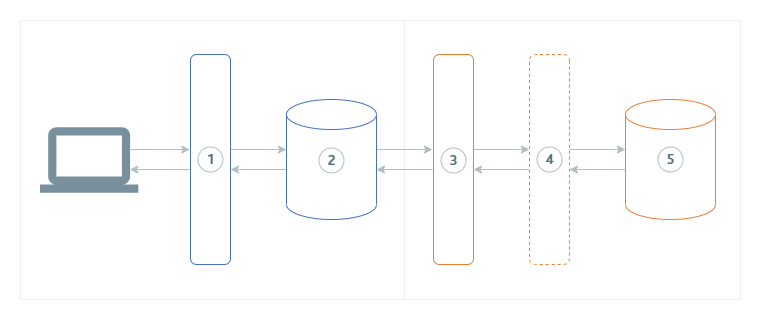

The diagram above was exported from draw.io. Its source (the exported page's mxGraphModel, read from the mxfile embedded in the PNG):
<mxGraphModel dx="1154" dy="642" grid="1" gridSize="10" guides="1" tooltips="1" connect="1" arrows="1" fold="1" page="1" pageScale="1" pageWidth="827" pageHeight="1169" math="0" shadow="0">
  <root>
    <mxCell id="WIyWlLk6GJQsqaUBKTNV-0" />
    <mxCell id="WIyWlLk6GJQsqaUBKTNV-1" parent="WIyWlLk6GJQsqaUBKTNV-0" />
    <mxCell id="rfu_g2fi2a8YxGVcv9IA-24" value="" style="rounded=0;whiteSpace=wrap;html=1;strokeColor=#ECEFF1;strokeWidth=1;" vertex="1" parent="WIyWlLk6GJQsqaUBKTNV-1">
      <mxGeometry x="424" y="231" width="336" height="279" as="geometry" />
    </mxCell>
    <mxCell id="rfu_g2fi2a8YxGVcv9IA-23" value="" style="rounded=0;whiteSpace=wrap;html=1;strokeColor=#ECEFF1;strokeWidth=1;" vertex="1" parent="WIyWlLk6GJQsqaUBKTNV-1">
      <mxGeometry x="40" y="231" width="384" height="279" as="geometry" />
    </mxCell>
    <mxCell id="rfu_g2fi2a8YxGVcv9IA-10" value="" style="endArrow=classic;html=1;rounded=0;strokeColor=#B0BEC5;entryX=0.044;entryY=0.417;entryDx=0;entryDy=0;entryPerimeter=0;strokeWidth=1;" edge="1" parent="WIyWlLk6GJQsqaUBKTNV-1">
      <mxGeometry width="50" height="50" relative="1" as="geometry">
        <mxPoint x="250" y="360" as="sourcePoint" />
        <mxPoint x="305.96000000000004" y="360.03999999999996" as="targetPoint" />
      </mxGeometry>
    </mxCell>
    <mxCell id="rfu_g2fi2a8YxGVcv9IA-11" value="" style="endArrow=classic;html=1;rounded=0;strokeColor=#B0BEC5;entryX=0.044;entryY=0.417;entryDx=0;entryDy=0;entryPerimeter=0;exitX=0.915;exitY=0.407;exitDx=0;exitDy=0;exitPerimeter=0;strokeWidth=1;" edge="1" parent="WIyWlLk6GJQsqaUBKTNV-1" source="rfu_g2fi2a8YxGVcv9IA-8">
      <mxGeometry width="50" height="50" relative="1" as="geometry">
        <mxPoint x="153" y="360" as="sourcePoint" />
        <mxPoint x="209.29000000000002" y="360.03999999999996" as="targetPoint" />
      </mxGeometry>
    </mxCell>
    <mxCell id="rfu_g2fi2a8YxGVcv9IA-12" value="" style="endArrow=classic;html=1;rounded=0;strokeColor=#B0BEC5;entryX=0.044;entryY=0.417;entryDx=0;entryDy=0;entryPerimeter=0;strokeWidth=1;" edge="1" parent="WIyWlLk6GJQsqaUBKTNV-1">
      <mxGeometry width="50" height="50" relative="1" as="geometry">
        <mxPoint x="396" y="360" as="sourcePoint" />
        <mxPoint x="451.96000000000004" y="360.03999999999996" as="targetPoint" />
      </mxGeometry>
    </mxCell>
    <mxCell id="rfu_g2fi2a8YxGVcv9IA-14" value="" style="endArrow=classic;html=1;rounded=0;strokeColor=#B0BEC5;entryX=0.044;entryY=0.417;entryDx=0;entryDy=0;entryPerimeter=0;strokeWidth=1;" edge="1" parent="WIyWlLk6GJQsqaUBKTNV-1">
      <mxGeometry width="50" height="50" relative="1" as="geometry">
        <mxPoint x="589.04" y="360" as="sourcePoint" />
        <mxPoint x="645" y="360.03999999999996" as="targetPoint" />
      </mxGeometry>
    </mxCell>
    <mxCell id="rfu_g2fi2a8YxGVcv9IA-15" value="" style="endArrow=classic;html=1;rounded=0;strokeColor=#B0BEC5;entryX=0.044;entryY=0.417;entryDx=0;entryDy=0;entryPerimeter=0;strokeWidth=1;" edge="1" parent="WIyWlLk6GJQsqaUBKTNV-1">
      <mxGeometry width="50" height="50" relative="1" as="geometry">
        <mxPoint x="493" y="360" as="sourcePoint" />
        <mxPoint x="548.96" y="360.03999999999996" as="targetPoint" />
      </mxGeometry>
    </mxCell>
    <mxCell id="rfu_g2fi2a8YxGVcv9IA-16" value="" style="endArrow=classic;html=1;rounded=0;strokeColor=#B0BEC5;entryX=0.044;entryY=0.417;entryDx=0;entryDy=0;entryPerimeter=0;endFill=1;exitX=0.001;exitY=0.584;exitDx=0;exitDy=0;exitPerimeter=0;strokeWidth=1;" edge="1" parent="WIyWlLk6GJQsqaUBKTNV-1" source="EOmrOtCZuYOzhQF66q0X-7">
      <mxGeometry width="50" height="50" relative="1" as="geometry">
        <mxPoint x="643.04" y="380" as="sourcePoint" />
        <mxPoint x="589" y="380.03999999999996" as="targetPoint" />
      </mxGeometry>
    </mxCell>
    <mxCell id="rfu_g2fi2a8YxGVcv9IA-19" value="" style="endArrow=classic;html=1;rounded=0;strokeColor=#B0BEC5;entryX=0.044;entryY=0.417;entryDx=0;entryDy=0;entryPerimeter=0;endFill=1;exitX=0.001;exitY=0.584;exitDx=0;exitDy=0;exitPerimeter=0;strokeWidth=1;" edge="1" parent="WIyWlLk6GJQsqaUBKTNV-1">
      <mxGeometry width="50" height="50" relative="1" as="geometry">
        <mxPoint x="549" y="380" as="sourcePoint" />
        <mxPoint x="493" y="380.03999999999996" as="targetPoint" />
      </mxGeometry>
    </mxCell>
    <mxCell id="rfu_g2fi2a8YxGVcv9IA-20" value="" style="endArrow=classic;html=1;rounded=0;strokeColor=#B0BEC5;entryX=0.044;entryY=0.417;entryDx=0;entryDy=0;entryPerimeter=0;endFill=1;exitX=0.001;exitY=0.584;exitDx=0;exitDy=0;exitPerimeter=0;strokeWidth=1;" edge="1" parent="WIyWlLk6GJQsqaUBKTNV-1">
      <mxGeometry width="50" height="50" relative="1" as="geometry">
        <mxPoint x="452" y="380" as="sourcePoint" />
        <mxPoint x="396" y="380.03999999999996" as="targetPoint" />
      </mxGeometry>
    </mxCell>
    <mxCell id="rfu_g2fi2a8YxGVcv9IA-21" value="" style="endArrow=classic;html=1;rounded=0;strokeColor=#B0BEC5;entryX=0.044;entryY=0.417;entryDx=0;entryDy=0;entryPerimeter=0;endFill=1;exitX=0.001;exitY=0.584;exitDx=0;exitDy=0;exitPerimeter=0;strokeWidth=1;" edge="1" parent="WIyWlLk6GJQsqaUBKTNV-1">
      <mxGeometry width="50" height="50" relative="1" as="geometry">
        <mxPoint x="306" y="380" as="sourcePoint" />
        <mxPoint x="250" y="380.03999999999996" as="targetPoint" />
      </mxGeometry>
    </mxCell>
    <mxCell id="rfu_g2fi2a8YxGVcv9IA-22" value="" style="endArrow=classic;html=1;rounded=0;strokeColor=#B0BEC5;entryX=0.044;entryY=0.417;entryDx=0;entryDy=0;entryPerimeter=0;endFill=1;exitX=0.548;exitY=1.012;exitDx=0;exitDy=0;exitPerimeter=0;strokeWidth=1;" edge="1" parent="WIyWlLk6GJQsqaUBKTNV-1" source="EOmrOtCZuYOzhQF66q0X-1">
      <mxGeometry width="50" height="50" relative="1" as="geometry">
        <mxPoint x="205.32999999999998" y="380" as="sourcePoint" />
        <mxPoint x="149.32999999999998" y="380.03999999999996" as="targetPoint" />
      </mxGeometry>
    </mxCell>
    <mxCell id="EOmrOtCZuYOzhQF66q0X-0" value="" style="rounded=1;whiteSpace=wrap;html=1;rotation=90;strokeColor=#ED7D31;strokeWidth=1;" parent="WIyWlLk6GJQsqaUBKTNV-1" vertex="1">
      <mxGeometry x="368" y="350" width="210" height="40" as="geometry" />
    </mxCell>
    <mxCell id="EOmrOtCZuYOzhQF66q0X-1" value="" style="rounded=1;whiteSpace=wrap;html=1;rotation=90;strokeColor=#4472c4;strokeWidth=1;" parent="WIyWlLk6GJQsqaUBKTNV-1" vertex="1">
      <mxGeometry x="125" y="350" width="210" height="40" as="geometry" />
    </mxCell>
    <mxCell id="EOmrOtCZuYOzhQF66q0X-2" value="" style="rounded=1;whiteSpace=wrap;html=1;rotation=90;strokeColor=#ED7D31;dashed=1;strokeWidth=1;" parent="WIyWlLk6GJQsqaUBKTNV-1" vertex="1">
      <mxGeometry x="464" y="350" width="210" height="40" as="geometry" />
    </mxCell>
    <mxCell id="EOmrOtCZuYOzhQF66q0X-6" value="" style="shape=cylinder3;whiteSpace=wrap;html=1;boundedLbl=1;backgroundOutline=1;size=15;strokeColor=#4472c4;strokeWidth=1;" parent="WIyWlLk6GJQsqaUBKTNV-1" vertex="1">
      <mxGeometry x="306" y="310" width="90" height="120" as="geometry" />
    </mxCell>
    <mxCell id="EOmrOtCZuYOzhQF66q0X-7" value="" style="shape=cylinder3;whiteSpace=wrap;html=1;boundedLbl=1;backgroundOutline=1;size=15;strokeColor=#ED7D31;strokeWidth=1;" parent="WIyWlLk6GJQsqaUBKTNV-1" vertex="1">
      <mxGeometry x="645" y="310" width="90" height="120" as="geometry" />
    </mxCell>
    <mxCell id="rfu_g2fi2a8YxGVcv9IA-0" value="&lt;font style=&quot;font-size: 14px;&quot; color=&quot;#546e7a&quot;&gt;1&lt;/font&gt;" style="ellipse;whiteSpace=wrap;html=1;aspect=fixed;strokeColor=#B0BEC5;fontSize=14;fontFamily=Bliss Pro;fontStyle=1;strokeWidth=1;" vertex="1" parent="WIyWlLk6GJQsqaUBKTNV-1">
      <mxGeometry x="217.5" y="357.5" width="25" height="25" as="geometry" />
    </mxCell>
    <mxCell id="rfu_g2fi2a8YxGVcv9IA-1" value="2" style="ellipse;whiteSpace=wrap;html=1;aspect=fixed;strokeColor=#B0BEC5;fontColor=#546E7A;fontSize=14;fontFamily=Bliss Pro;fontStyle=1;strokeWidth=1;" vertex="1" parent="WIyWlLk6GJQsqaUBKTNV-1">
      <mxGeometry x="338.5" y="358.5" width="25" height="25" as="geometry" />
    </mxCell>
    <mxCell id="rfu_g2fi2a8YxGVcv9IA-2" value="3" style="ellipse;whiteSpace=wrap;html=1;aspect=fixed;fontColor=#546E7A;strokeColor=#B0BEC5;fontSize=14;fontFamily=Bliss Pro;fontStyle=1;strokeWidth=1;" vertex="1" parent="WIyWlLk6GJQsqaUBKTNV-1">
      <mxGeometry x="460.5" y="358.5" width="25" height="25" as="geometry" />
    </mxCell>
    <mxCell id="rfu_g2fi2a8YxGVcv9IA-3" value="4" style="ellipse;whiteSpace=wrap;html=1;aspect=fixed;strokeColor=#B0BEC5;fontColor=#546E7A;fontSize=14;fontFamily=Bliss Pro;fontStyle=1;strokeWidth=1;" vertex="1" parent="WIyWlLk6GJQsqaUBKTNV-1">
      <mxGeometry x="556.5" y="357.5" width="25" height="25" as="geometry" />
    </mxCell>
    <mxCell id="rfu_g2fi2a8YxGVcv9IA-4" value="5" style="ellipse;whiteSpace=wrap;html=1;aspect=fixed;strokeColor=#B0BEC5;fontColor=#546E7A;fontSize=14;fontFamily=Bliss Pro;fontStyle=1;strokeWidth=1;" vertex="1" parent="WIyWlLk6GJQsqaUBKTNV-1">
      <mxGeometry x="677.5" y="357.5" width="25" height="25" as="geometry" />
    </mxCell>
    <mxCell id="rfu_g2fi2a8YxGVcv9IA-8" value="" style="shape=image;verticalLabelPosition=bottom;labelBackgroundColor=default;verticalAlign=top;aspect=fixed;imageAspect=0;image=data:image/svg+xml,(base64 omitted: 568 chars);strokeWidth=1;" vertex="1" parent="WIyWlLk6GJQsqaUBKTNV-1">
      <mxGeometry x="60" y="312" width="98.33" height="118" as="geometry" />
    </mxCell>
  </root>
</mxGraphModel>